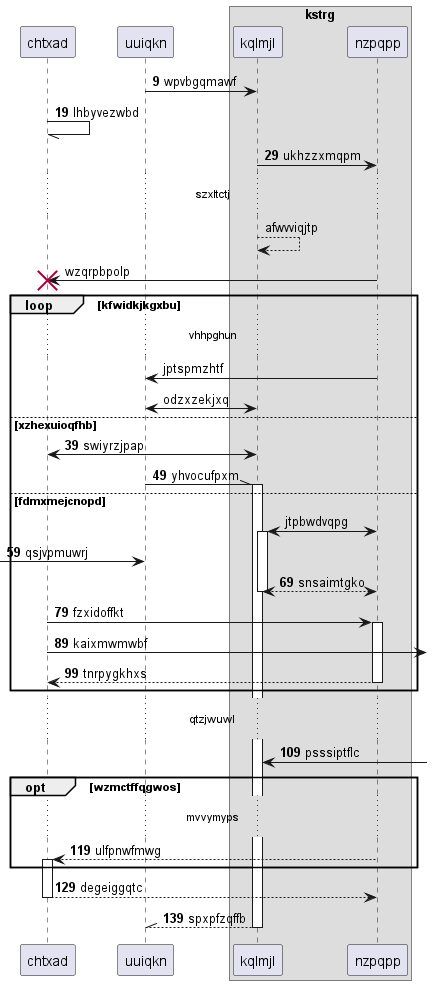

The diagram above was rendered by PlantUML. Its source (embedded in the PNG):
@startuml
participant chtxad as 0
participant uuiqkn as 1
box "kstrg"
participant kqlmjl as 2
participant nzpqpp as 3
end box
autonumber 9 10
1 -> 2: wpvbgqmawf
0 -// 0: lhbyvezwbd
2 -> 3: ukhzzxmqpm
autonumber stop
...szxltctj...
2 --> 2: afwvviqjtp
3 -> 0!! : wzqrpbpolp
loop kfwidkjkgxbu
...vhhpghun...
3 -> 1: jptspmzhtf
2 <-> 1: odzxzekjxq
autonumber resume
else xzhexuioqfhb
0 <-> 2: swiyrzjpap
1 -\\ 2++ : yhvocufpxm
autonumber stop
else fdmxmejcnopd
3 <-> 2++ : jtpbwdvqpg
autonumber resume
 [-> 1: qsjvpmuwrj
return snsaimtgko
0 -> 3++ : fzxidoffkt
0 ->] : kaixmwmwbf
return tnrpygkhxs
end
...qtzjwuwl...
2 <-] : psssiptflc
opt wzmctffqgwos
...mvvymyps...
3 --> 0++ : ulfpnwfmwg
end
return degeiggqtc
return spxpfzqffb
@enduml